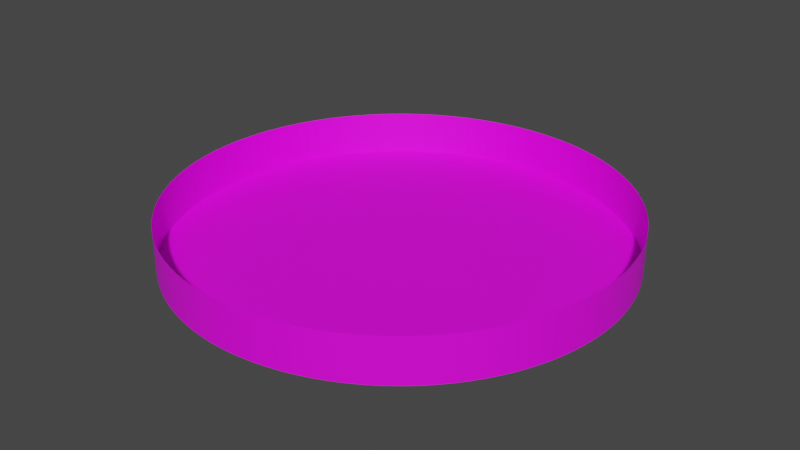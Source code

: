 # Source: pool_cylinder.blend  (saved by Blender 2.80.75; exported with 4.5.12 LTS)
import bpy
from mathutils import Matrix  # noqa: F401  (used for matrix-valued properties, if any)

bpy.ops.wm.read_factory_settings(use_empty=True)
scene = bpy.context.scene
scene.name = 'Scene'

# ---- collections
col_collection = bpy.data.collections.new('Collection'); scene.collection.children.link(col_collection)

# ---- images (referenced by path relative to the original .blend; pixels are not part of the script)
import os
ASSET_DIR = os.environ.get("B2B_ASSET_DIR", "")  # directory of the original .blend (textures are referenced by path, not embedded)
HERE = os.path.dirname(os.path.abspath(__file__))  # packed textures are extracted next to this script under _unpacked/

def load_image(name, relpath, width, height, colorspace="sRGB"):
    """Load a texture the original file referenced (path relative to the .blend, or extracted next to this script)."""
    p = next((c for c in (os.path.join(HERE, relpath), os.path.join(ASSET_DIR, relpath)) if relpath and os.path.exists(c)), "")
    if p:
        img = bpy.data.images.load(p, check_existing=True)
        img.name = name
    else:  # same state as the original file: an image datablock whose file is absent (Cycles renders it pink)
        img = bpy.data.images.new(name, width, height)
        img.source = "FILE"
        img.filepath = "//" + (relpath or name)
    img.colorspace_settings.name = colorspace
    return img
img_cement_4_jpg = load_image('cement_4.jpg', 'cement_4.jpg', 1024, 1024, 'sRGB')
img_metal_2_jpg = load_image('metal_2.jpg', 'metal_2.jpg', 1024, 1024, 'sRGB')

# ---- materials (node trees are filled in below, after node groups)
mat_base = bpy.data.materials.new('Base')
mat_base.use_transparent_shadow = False
mat_walls = bpy.data.materials.new('Walls')
mat_walls.use_transparent_shadow = False

# ---- material node trees
mat_base.use_nodes = True; mat_base.node_tree.nodes.clear()
_N = mat_base.node_tree.nodes; _L = mat_base.node_tree.links
n0 = _N.new('ShaderNodeOutputMaterial'); n0.name = 'Material Output'; n0.location = (300, 300)
n1 = _N.new('ShaderNodeBsdfPrincipled'); n1.name = 'Principled BSDF'; n1.location = (10, 300)
n1.distribution = 'GGX'
n1.subsurface_method = 'BURLEY'
n1.inputs[3].default_value = 1.45
n1.inputs[27].default_value = (0.0, 0.0, 0.0, 1.0)
n1.inputs[28].default_value = 1.0
n2 = _N.new('ShaderNodeTexImage'); n2.name = 'Image Texture'; n2.location = (-280, 270)
n2.image = img_cement_4_jpg
_L.new(n1.outputs[0], n0.inputs[0])
_L.new(n2.outputs[0], n1.inputs[0])
n0.is_active_output = True
mat_walls.use_nodes = True; mat_walls.node_tree.nodes.clear()
_N = mat_walls.node_tree.nodes; _L = mat_walls.node_tree.links
n0 = _N.new('ShaderNodeOutputMaterial'); n0.name = 'Material Output'; n0.location = (300, 300)
n1 = _N.new('ShaderNodeBsdfPrincipled'); n1.name = 'Principled BSDF'; n1.location = (10, 300)
n1.distribution = 'GGX'
n1.subsurface_method = 'BURLEY'
n1.inputs[3].default_value = 1.45
n1.inputs[27].default_value = (0.0, 0.0, 0.0, 1.0)
n1.inputs[28].default_value = 1.0
n2 = _N.new('ShaderNodeTexImage'); n2.name = 'Image Texture'; n2.location = (-280, 270)
n2.image = img_metal_2_jpg
_L.new(n1.outputs[0], n0.inputs[0])
_L.new(n2.outputs[0], n1.inputs[0])
n0.is_active_output = True

# ---- world
world_world = bpy.data.worlds.new('World'); scene.world = world_world
world_world.use_nodes = True; world_world.node_tree.nodes.clear()
_N = world_world.node_tree.nodes; _L = world_world.node_tree.links
n0 = _N.new('ShaderNodeOutputWorld'); n0.name = 'World Output'; n0.location = (300, 300)
n1 = _N.new('ShaderNodeBackground'); n1.name = 'Background'; n1.location = (10, 300)
n1.inputs[0].default_value = (0.05088, 0.05088, 0.05088, 1.0)
_L.new(n1.outputs[0], n0.inputs[0])
n0.is_active_output = True
world_world.color = (0.05088, 0.05088, 0.05088)
world_world.use_sun_shadow = False
world_world.sun_shadow_jitter_overblur = 0.0

# ---- meshes
me_cylinder = bpy.data.meshes.new('Cylinder')
me_cylinder.from_pydata([(0.0, 25.0, 0.0), (0.0, 25.0, 5.0), (1.308, 24.97, 0.0), (1.308, 24.97, 5.0), (2.613, 24.86, 0.0), (2.613, 24.86, 5.0), (3.911, 24.69, 0.0), (3.911, 24.69, 5.0), (5.198, 24.45, 0.0), (5.198, 24.45, 5.0), (6.47, 24.15, 0.0), (6.47, 24.15, 5.0), (7.725, 23.78, 0.0), (7.725, 23.78, 5.0), (8.959, 23.34, 0.0), (8.959, 23.34, 5.0), (10.17, 22.84, 0.0), (10.17, 22.84, 5.0), (11.35, 22.28, 0.0), (11.35, 22.28, 5.0), (12.5, 21.65, 0.0), (12.5, 21.65, 5.0), (13.62, 20.97, 0.0), (13.62, 20.97, 5.0), (14.69, 20.23, 0.0), (14.69, 20.23, 5.0), (15.73, 19.43, 0.0), (15.73, 19.43, 5.0), (16.73, 18.58, 0.0), (16.73, 18.58, 5.0), (17.68, 17.68, 0.0), (17.68, 17.68, 5.0), (18.58, 16.73, 0.0), (18.58, 16.73, 5.0), (19.43, 15.73, 0.0), (19.43, 15.73, 5.0), (20.23, 14.69, 0.0), (20.23, 14.69, 5.0), (20.97, 13.62, 0.0), (20.97, 13.62, 5.0), (21.65, 12.5, 0.0), (21.65, 12.5, 5.0), (22.28, 11.35, 0.0), (22.28, 11.35, 5.0), (22.84, 10.17, 0.0), (22.84, 10.17, 5.0), (23.34, 8.959, 0.0), (23.34, 8.959, 5.0), (23.78, 7.725, 0.0), (23.78, 7.725, 5.0), (24.15, 6.47, 0.0), (24.15, 6.47, 5.0), (24.45, 5.198, 0.0), (24.45, 5.198, 5.0), (24.69, 3.911, 0.0), (24.69, 3.911, 5.0), (24.86, 2.613, 0.0), (24.86, 2.613, 5.0), (24.97, 1.308, 0.0), (24.97, 1.308, 5.0), (25.0, 1.381e-05, 0.0), (25.0, 1.381e-05, 5.0), (24.97, -1.308, 0.0), (24.97, -1.308, 5.0), (24.86, -2.613, 0.0), (24.86, -2.613, 5.0), (24.69, -3.911, 0.0), (24.69, -3.911, 5.0), (24.45, -5.198, 0.0), (24.45, -5.198, 5.0), (24.15, -6.47, 0.0), (24.15, -6.47, 5.0), (23.78, -7.725, 0.0), (23.78, -7.725, 5.0), (23.34, -8.959, 0.0), (23.34, -8.959, 5.0), (22.84, -10.17, 0.0), (22.84, -10.17, 5.0), (22.28, -11.35, 0.0), (22.28, -11.35, 5.0), (21.65, -12.5, 0.0), (21.65, -12.5, 5.0), (20.97, -13.62, 0.0), (20.97, -13.62, 5.0), (20.23, -14.69, 0.0), (20.23, -14.69, 5.0), (19.43, -15.73, 0.0), (19.43, -15.73, 5.0), (18.58, -16.73, 0.0), (18.58, -16.73, 5.0), (17.68, -17.68, 0.0), (17.68, -17.68, 5.0), (16.73, -18.58, 0.0), (16.73, -18.58, 5.0), (15.73, -19.43, 0.0), (15.73, -19.43, 5.0), (14.69, -20.23, 0.0), (14.69, -20.23, 5.0), (13.62, -20.97, 0.0), (13.62, -20.97, 5.0), (12.5, -21.65, 0.0), (12.5, -21.65, 5.0), (11.35, -22.28, 0.0), (11.35, -22.28, 5.0), (10.17, -22.84, 0.0), (10.17, -22.84, 5.0), (8.959, -23.34, 0.0), (8.959, -23.34, 5.0), (7.725, -23.78, 0.0), (7.725, -23.78, 5.0), (6.471, -24.15, 0.0), (6.471, -24.15, 5.0), (5.198, -24.45, 0.0), (5.198, -24.45, 5.0), (3.911, -24.69, 0.0), (3.911, -24.69, 5.0), (2.613, -24.86, 0.0), (2.613, -24.86, 5.0), (1.308, -24.97, 0.0), (1.308, -24.97, 5.0), (5.742e-05, -25.0, 0.0), (5.742e-05, -25.0, 5.0), (-1.308, -24.97, 0.0), (-1.308, -24.97, 5.0), (-2.613, -24.86, 0.0), (-2.613, -24.86, 5.0), (-3.911, -24.69, 0.0), (-3.911, -24.69, 5.0), (-5.198, -24.45, 0.0), (-5.198, -24.45, 5.0), (-6.47, -24.15, 0.0), (-6.47, -24.15, 5.0), (-7.725, -23.78, 0.0), (-7.725, -23.78, 5.0), (-8.959, -23.34, 0.0), (-8.959, -23.34, 5.0), (-10.17, -22.84, 0.0), (-10.17, -22.84, 5.0), (-11.35, -22.28, 0.0), (-11.35, -22.28, 5.0), (-12.5, -21.65, 0.0), (-12.5, -21.65, 5.0), (-13.62, -20.97, 0.0), (-13.62, -20.97, 5.0), (-14.69, -20.23, 0.0), (-14.69, -20.23, 5.0), (-15.73, -19.43, 0.0), (-15.73, -19.43, 5.0), (-16.73, -18.58, 0.0), (-16.73, -18.58, 5.0), (-17.68, -17.68, 0.0), (-17.68, -17.68, 5.0), (-18.58, -16.73, 0.0), (-18.58, -16.73, 5.0), (-19.43, -15.73, 0.0), (-19.43, -15.73, 5.0), (-20.23, -14.69, 0.0), (-20.23, -14.69, 5.0), (-20.97, -13.62, 0.0), (-20.97, -13.62, 5.0), (-21.65, -12.5, 0.0), (-21.65, -12.5, 5.0), (-22.28, -11.35, 0.0), (-22.28, -11.35, 5.0), (-22.84, -10.17, 0.0), (-22.84, -10.17, 5.0), (-23.34, -8.959, 0.0), (-23.34, -8.959, 5.0), (-23.78, -7.725, 0.0), (-23.78, -7.725, 5.0), (-24.15, -6.471, 0.0), (-24.15, -6.471, 5.0), (-24.45, -5.198, 0.0), (-24.45, -5.198, 5.0), (-24.69, -3.911, 0.0), (-24.69, -3.911, 5.0), (-24.86, -2.613, 0.0), (-24.86, -2.613, 5.0), (-24.97, -1.308, 0.0), (-24.97, -1.308, 5.0), (-25.0, -2.354e-05, 0.0), (-25.0, -2.354e-05, 5.0), (-24.97, 1.308, 0.0), (-24.97, 1.308, 5.0), (-24.86, 2.613, 0.0), (-24.86, 2.613, 5.0), (-24.69, 3.911, 0.0), (-24.69, 3.911, 5.0), (-24.45, 5.198, 0.0), (-24.45, 5.198, 5.0), (-24.15, 6.47, 0.0), (-24.15, 6.47, 5.0), (-23.78, 7.725, 0.0), (-23.78, 7.725, 5.0), (-23.34, 8.959, 0.0), (-23.34, 8.959, 5.0), (-22.84, 10.17, 0.0), (-22.84, 10.17, 5.0), (-22.28, 11.35, 0.0), (-22.28, 11.35, 5.0), (-21.65, 12.5, 0.0), (-21.65, 12.5, 5.0), (-20.97, 13.62, 0.0), (-20.97, 13.62, 5.0), (-20.23, 14.69, 0.0), (-20.23, 14.69, 5.0), (-19.43, 15.73, 0.0), (-19.43, 15.73, 5.0), (-18.58, 16.73, 0.0), (-18.58, 16.73, 5.0), (-17.68, 17.68, 0.0), (-17.68, 17.68, 5.0), (-16.73, 18.58, 0.0), (-16.73, 18.58, 5.0), (-15.73, 19.43, 0.0), (-15.73, 19.43, 5.0), (-14.69, 20.23, 0.0), (-14.69, 20.23, 5.0), (-13.62, 20.97, 0.0), (-13.62, 20.97, 5.0), (-12.5, 21.65, 0.0), (-12.5, 21.65, 5.0), (-11.35, 22.28, 0.0), (-11.35, 22.28, 5.0), (-10.17, 22.84, 0.0), (-10.17, 22.84, 5.0), (-8.959, 23.34, 0.0), (-8.959, 23.34, 5.0), (-7.725, 23.78, 0.0), (-7.725, 23.78, 5.0), (-6.47, 24.15, 0.0), (-6.47, 24.15, 5.0), (-5.198, 24.45, 0.0), (-5.198, 24.45, 5.0), (-3.911, 24.69, 0.0), (-3.911, 24.69, 5.0), (-2.613, 24.86, 0.0), (-2.613, 24.86, 5.0), (-1.308, 24.97, 0.0), (-1.308, 24.97, 5.0)], [], [(0, 2, 3, 1), (2, 4, 5, 3), (4, 6, 7, 5), (6, 8, 9, 7), (8, 10, 11, 9), (10, 12, 13, 11), (12, 14, 15, 13), (14, 16, 17, 15), (16, 18, 19, 17), (18, 20, 21, 19), (20, 22, 23, 21), (22, 24, 25, 23), (24, 26, 27, 25), (26, 28, 29, 27), (28, 30, 31, 29), (30, 32, 33, 31), (32, 34, 35, 33), (34, 36, 37, 35), (36, 38, 39, 37), (38, 40, 41, 39), (40, 42, 43, 41), (42, 44, 45, 43), (44, 46, 47, 45), (46, 48, 49, 47), (48, 50, 51, 49), (50, 52, 53, 51), (52, 54, 55, 53), (54, 56, 57, 55), (56, 58, 59, 57), (58, 60, 61, 59), (60, 62, 63, 61), (62, 64, 65, 63), (64, 66, 67, 65), (66, 68, 69, 67), (68, 70, 71, 69), (70, 72, 73, 71), (72, 74, 75, 73), (74, 76, 77, 75), (76, 78, 79, 77), (78, 80, 81, 79), (80, 82, 83, 81), (82, 84, 85, 83), (84, 86, 87, 85), (86, 88, 89, 87), (88, 90, 91, 89), (90, 92, 93, 91), (92, 94, 95, 93), (94, 96, 97, 95), (96, 98, 99, 97), (98, 100, 101, 99), (100, 102, 103, 101), (102, 104, 105, 103), (104, 106, 107, 105), (106, 108, 109, 107), (108, 110, 111, 109), (110, 112, 113, 111), (112, 114, 115, 113), (114, 116, 117, 115), (116, 118, 119, 117), (118, 120, 121, 119), (120, 122, 123, 121), (122, 124, 125, 123), (124, 126, 127, 125), (126, 128, 129, 127), (128, 130, 131, 129), (130, 132, 133, 131), (132, 134, 135, 133), (134, 136, 137, 135), (136, 138, 139, 137), (138, 140, 141, 139), (140, 142, 143, 141), (142, 144, 145, 143), (144, 146, 147, 145), (146, 148, 149, 147), (148, 150, 151, 149), (150, 152, 153, 151), (152, 154, 155, 153), (154, 156, 157, 155), (156, 158, 159, 157), (158, 160, 161, 159), (160, 162, 163, 161), (162, 164, 165, 163), (164, 166, 167, 165), (166, 168, 169, 167), (168, 170, 171, 169), (170, 172, 173, 171), (172, 174, 175, 173), (174, 176, 177, 175), (176, 178, 179, 177), (178, 180, 181, 179), (180, 182, 183, 181), (182, 184, 185, 183), (184, 186, 187, 185), (186, 188, 189, 187), (188, 190, 191, 189), (190, 192, 193, 191), (192, 194, 195, 193), (194, 196, 197, 195), (196, 198, 199, 197), (198, 200, 201, 199), (200, 202, 203, 201), (202, 204, 205, 203), (204, 206, 207, 205), (206, 208, 209, 207), (208, 210, 211, 209), (210, 212, 213, 211), (212, 214, 215, 213), (214, 216, 217, 215), (216, 218, 219, 217), (218, 220, 221, 219), (220, 222, 223, 221), (222, 224, 225, 223), (224, 226, 227, 225), (226, 228, 229, 227), (228, 230, 231, 229), (230, 232, 233, 231), (232, 234, 235, 233), (234, 236, 237, 235), (236, 238, 239, 237), (238, 0, 1, 239), (0, 238, 236, 234, 232, 230, 228, 226, 224, 222, 220, 218, 216, 214, 212, 210, 208, 206, 204, 202, 200, 198, 196, 194, 192, 190, 188, 186, 184, 182, 180, 178, 176, 174, 172, 170, 168, 166, 164, 162, 160, 158, 156, 154, 152, 150, 148, 146, 144, 142, 140, 138, 136, 134, 132, 130, 128, 126, 124, 122, 120, 118, 116, 114, 112, 110, 108, 106, 104, 102, 100, 98, 96, 94, 92, 90, 88, 86, 84, 82, 80, 78, 76, 74, 72, 70, 68, 66, 64, 62, 60, 58, 56, 54, 52, 50, 48, 46, 44, 42, 40, 38, 36, 34, 32, 30, 28, 26, 24, 22, 20, 18, 16, 14, 12, 10, 8, 6, 4, 2)])
me_cylinder.polygons.foreach_set('material_index', [1, 1, 1, 1, 1, 1, 1, 1, 1, 1, 1, 1, 1, 1, 1, 1, 1, 1, 1, 1, 1, 1, 1, 1, 1, 1, 1, 1, 1, 1, 1, 1, 1, 1, 1, 1, 1, 1, 1, 1, 1, 1, 1, 1, 1, 1, 1, 1, 1, 1, 1, 1, 1, 1, 1, 1, 1, 1, 1, 1, 1, 1, 1, 1, 1, 1, 1, 1, 1, 1, 1, 1, 1, 1, 1, 1, 1, 1, 1, 1, 1, 1, 1, 1, 1, 1, 1, 1, 1, 1, 1, 1, 1, 1, 1, 1, 1, 1, 1, 1, 1, 1, 1, 1, 1, 1, 1, 1, 1, 1, 1, 1, 1, 1, 1, 1, 1, 1, 1, 1, 0])
_uv = me_cylinder.uv_layers.new(name='UVMap')
_uv.uv.foreach_set('vector', [1.0, 0.5, 0.9917, 0.5, 0.9917, 1.0, 1.0, 1.0, 0.9917, 0.5, 0.9833, 0.5, 0.9833, 1.0, 0.9917, 1.0, 0.9833, 0.5, 0.975, 0.5, 0.975, 1.0, 0.9833, 1.0, 0.975, 0.5, 0.9667, 0.5, 0.9667, 1.0, 0.975, 1.0, 0.9667, 0.5, 0.9583, 0.5, 0.9583, 1.0, 0.9667, 1.0, 0.9583, 0.5, 0.95, 0.5, 0.95, 1.0, 0.9583, 1.0, 0.95, 0.5, 0.9417, 0.5, 0.9417, 1.0, 0.95, 1.0, 0.9417, 0.5, 0.9333, 0.5, 0.9333, 1.0, 0.9417, 1.0, 0.9333, 0.5, 0.925, 0.5, 0.925, 1.0, 0.9333, 1.0, 0.925, 0.5, 0.9167, 0.5, 0.9167, 1.0, 0.925, 1.0, 0.9167, 0.5, 0.9083, 0.5, 0.9083, 1.0, 0.9167, 1.0, 0.9083, 0.5, 0.9, 0.5, 0.9, 1.0, 0.9083, 1.0, 0.9, 0.5, 0.8917, 0.5, 0.8917, 1.0, 0.9, 1.0, 0.8917, 0.5, 0.8833, 0.5, 0.8833, 1.0, 0.8917, 1.0, 0.8833, 0.5, 0.875, 0.5, 0.875, 1.0, 0.8833, 1.0, 0.875, 0.5, 0.8667, 0.5, 0.8667, 1.0, 0.875, 1.0, 0.8667, 0.5, 0.8583, 0.5, 0.8583, 1.0, 0.8667, 1.0, 0.8583, 0.5, 0.85, 0.5, 0.85, 1.0, 0.8583, 1.0, 0.85, 0.5, 0.8417, 0.5, 0.8417, 1.0, 0.85, 1.0, 0.8417, 0.5, 0.8333, 0.5, 0.8333, 1.0, 0.8417, 1.0, 0.8333, 0.5, 0.825, 0.5, 0.825, 1.0, 0.8333, 1.0, 0.825, 0.5, 0.8167, 0.5, 0.8167, 1.0, 0.825, 1.0, 0.8167, 0.5, 0.8083, 0.5, 0.8083, 1.0, 0.8167, 1.0, 0.8083, 0.5, 0.8, 0.5, 0.8, 1.0, 0.8083, 1.0, 0.8, 0.5, 0.7917, 0.5, 0.7917, 1.0, 0.8, 1.0, 0.7917, 0.5, 0.7833, 0.5, 0.7833, 1.0, 0.7917, 1.0, 0.7833, 0.5, 0.775, 0.5, 0.775, 1.0, 0.7833, 1.0, 0.775, 0.5, 0.7667, 0.5, 0.7667, 1.0, 0.775, 1.0, 0.7667, 0.5, 0.7583, 0.5, 0.7583, 1.0, 0.7667, 1.0, 0.7583, 0.5, 0.75, 0.5, 0.75, 1.0, 0.7583, 1.0, 0.75, 0.5, 0.7417, 0.5, 0.7417, 1.0, 0.75, 1.0, 0.7417, 0.5, 0.7333, 0.5, 0.7333, 1.0, 0.7417, 1.0, 0.7333, 0.5, 0.725, 0.5, 0.725, 1.0, 0.7333, 1.0, 0.725, 0.5, 0.7167, 0.5, 0.7167, 1.0, 0.725, 1.0, 0.7167, 0.5, 0.7083, 0.5, 0.7083, 1.0, 0.7167, 1.0, 0.7083, 0.5, 0.7, 0.5, 0.7, 1.0, 0.7083, 1.0, 0.7, 0.5, 0.6917, 0.5, 0.6917, 1.0, 0.7, 1.0, 0.6917, 0.5, 0.6833, 0.5, 0.6833, 1.0, 0.6917, 1.0, 0.6833, 0.5, 0.675, 0.5, 0.675, 1.0, 0.6833, 1.0, 0.675, 0.5, 0.6667, 0.5, 0.6667, 1.0, 0.675, 1.0, 0.6667, 0.5, 0.6583, 0.5, 0.6583, 1.0, 0.6667, 1.0, 0.6583, 0.5, 0.65, 0.5, 0.65, 1.0, 0.6583, 1.0, 0.65, 0.5, 0.6417, 0.5, 0.6417, 1.0, 0.65, 1.0, 0.6417, 0.5, 0.6333, 0.5, 0.6333, 1.0, 0.6417, 1.0, 0.6333, 0.5, 0.625, 0.5, 0.625, 1.0, 0.6333, 1.0, 0.625, 0.5, 0.6167, 0.5, 0.6167, 1.0, 0.625, 1.0, 0.6167, 0.5, 0.6083, 0.5, 0.6083, 1.0, 0.6167, 1.0, 0.6083, 0.5, 0.6, 0.5, 0.6, 1.0, 0.6083, 1.0, 0.6, 0.5, 0.5917, 0.5, 0.5917, 1.0, 0.6, 1.0, 0.5917, 0.5, 0.5833, 0.5, 0.5833, 1.0, 0.5917, 1.0, 0.5833, 0.5, 0.575, 0.5, 0.575, 1.0, 0.5833, 1.0, 0.575, 0.5, 0.5667, 0.5, 0.5667, 1.0, 0.575, 1.0, 0.5667, 0.5, 0.5583, 0.5, 0.5583, 1.0, 0.5667, 1.0, 0.5583, 0.5, 0.55, 0.5, 0.55, 1.0, 0.5583, 1.0, 0.55, 0.5, 0.5417, 0.5, 0.5417, 1.0, 0.55, 1.0, 0.5417, 0.5, 0.5333, 0.5, 0.5333, 1.0, 0.5417, 1.0, 0.5333, 0.5, 0.525, 0.5, 0.525, 1.0, 0.5333, 1.0, 0.525, 0.5, 0.5167, 0.5, 0.5167, 1.0, 0.525, 1.0, 0.5167, 0.5, 0.5083, 0.5, 0.5083, 1.0, 0.5167, 1.0, 0.5083, 0.5, 0.5, 0.5, 0.5, 1.0, 0.5083, 1.0, 0.5, 0.5, 0.4917, 0.5, 0.4917, 1.0, 0.5, 1.0, 0.4917, 0.5, 0.4833, 0.5, 0.4833, 1.0, 0.4917, 1.0, 0.4833, 0.5, 0.475, 0.5, 0.475, 1.0, 0.4833, 1.0, 0.475, 0.5, 0.4667, 0.5, 0.4667, 1.0, 0.475, 1.0, 0.4667, 0.5, 0.4583, 0.5, 0.4583, 1.0, 0.4667, 1.0, 0.4583, 0.5, 0.45, 0.5, 0.45, 1.0, 0.4583, 1.0, 0.45, 0.5, 0.4417, 0.5, 0.4417, 1.0, 0.45, 1.0, 0.4417, 0.5, 0.4333, 0.5, 0.4333, 1.0, 0.4417, 1.0, 0.4333, 0.5, 0.425, 0.5, 0.425, 1.0, 0.4333, 1.0, 0.425, 0.5, 0.4167, 0.5, 0.4167, 1.0, 0.425, 1.0, 0.4167, 0.5, 0.4083, 0.5, 0.4083, 1.0, 0.4167, 1.0, 0.4083, 0.5, 0.4, 0.5, 0.4, 1.0, 0.4083, 1.0, 0.4, 0.5, 0.3917, 0.5, 0.3917, 1.0, 0.4, 1.0, 0.3917, 0.5, 0.3833, 0.5, 0.3833, 1.0, 0.3917, 1.0, 0.3833, 0.5, 0.375, 0.5, 0.375, 1.0, 0.3833, 1.0, 0.375, 0.5, 0.3667, 0.5, 0.3667, 1.0, 0.375, 1.0, 0.3667, 0.5, 0.3583, 0.5, 0.3583, 1.0, 0.3667, 1.0, 0.3583, 0.5, 0.35, 0.5, 0.35, 1.0, 0.3583, 1.0, 0.35, 0.5, 0.3417, 0.5, 0.3417, 1.0, 0.35, 1.0, 0.3417, 0.5, 0.3333, 0.5, 0.3333, 1.0, 0.3417, 1.0, 0.3333, 0.5, 0.325, 0.5, 0.325, 1.0, 0.3333, 1.0, 0.325, 0.5, 0.3167, 0.5, 0.3167, 1.0, 0.325, 1.0, 0.3167, 0.5, 0.3083, 0.5, 0.3083, 1.0, 0.3167, 1.0, 0.3083, 0.5, 0.3, 0.5, 0.3, 1.0, 0.3083, 1.0, 0.3, 0.5, 0.2917, 0.5, 0.2917, 1.0, 0.3, 1.0, 0.2917, 0.5, 0.2833, 0.5, 0.2833, 1.0, 0.2917, 1.0, 0.2833, 0.5, 0.275, 0.5, 0.275, 1.0, 0.2833, 1.0, 0.275, 0.5, 0.2667, 0.5, 0.2667, 1.0, 0.275, 1.0, 0.2667, 0.5, 0.2583, 0.5, 0.2583, 1.0, 0.2667, 1.0, 0.2583, 0.5, 0.25, 0.5, 0.25, 1.0, 0.2583, 1.0, 0.25, 0.5, 0.2417, 0.5, 0.2417, 1.0, 0.25, 1.0, 0.2417, 0.5, 0.2333, 0.5, 0.2333, 1.0, 0.2417, 1.0, 0.2333, 0.5, 0.225, 0.5, 0.225, 1.0, 0.2333, 1.0, 0.225, 0.5, 0.2167, 0.5, 0.2167, 1.0, 0.225, 1.0, 0.2167, 0.5, 0.2083, 0.5, 0.2083, 1.0, 0.2167, 1.0, 0.2083, 0.5, 0.2, 0.5, 0.2, 1.0, 0.2083, 1.0, 0.2, 0.5, 0.1917, 0.5, 0.1917, 1.0, 0.2, 1.0, 0.1917, 0.5, 0.1833, 0.5, 0.1833, 1.0, 0.1917, 1.0, 0.1833, 0.5, 0.175, 0.5, 0.175, 1.0, 0.1833, 1.0, 0.175, 0.5, 0.1667, 0.5, 0.1667, 1.0, 0.175, 1.0, 0.1667, 0.5, 0.1583, 0.5, 0.1583, 1.0, 0.1667, 1.0, 0.1583, 0.5, 0.15, 0.5, 0.15, 1.0, 0.1583, 1.0, 0.15, 0.5, 0.1417, 0.5, 0.1417, 1.0, 0.15, 1.0, 0.1417, 0.5, 0.1333, 0.5, 0.1333, 1.0, 0.1417, 1.0, 0.1333, 0.5, 0.125, 0.5, 0.125, 1.0, 0.1333, 1.0, 0.125, 0.5, 0.1167, 0.5, 0.1167, 1.0, 0.125, 1.0, 0.1167, 0.5, 0.1083, 0.5, 0.1083, 1.0, 0.1167, 1.0, 0.1083, 0.5, 0.1, 0.5, 0.1, 1.0, 0.1083, 1.0, 0.1, 0.5, 0.09167, 0.5, 0.09167, 1.0, 0.1, 1.0, 0.09167, 0.5, 0.08333, 0.5, 0.08333, 1.0, 0.09167, 1.0, 0.08333, 0.5, 0.075, 0.5, 0.075, 1.0, 0.08333, 1.0, 0.075, 0.5, 0.06667, 0.5, 0.06667, 1.0, 0.075, 1.0, 0.06667, 0.5, 0.05833, 0.5, 0.05833, 1.0, 0.06667, 1.0, 0.05833, 0.5, 0.05, 0.5, 0.05, 1.0, 0.05833, 1.0, 0.05, 0.5, 0.04167, 0.5, 0.04167, 1.0, 0.05, 1.0, 0.04167, 0.5, 0.03333, 0.5, 0.03333, 1.0, 0.04167, 1.0, 0.03333, 0.5, 0.025, 0.5, 0.025, 1.0, 0.03333, 1.0, 0.025, 0.5, 0.01667, 0.5, 0.01667, 1.0, 0.025, 1.0, 0.01667, 0.5, 0.008334, 0.5, 0.008334, 1.0, 0.01667, 1.0, 0.008334, 0.5, 6.165e-07, 0.5, 6.165e-07, 1.0, 0.008334, 1.0, 0.75, 0.49, 0.7374, 0.4897, 0.7249, 0.4887, 0.7125, 0.487, 0.7001, 0.4848, 0.6879, 0.4818, 0.6758, 0.4783, 0.664, 0.4741, 0.6524, 0.4693, 0.641, 0.4638, 0.63, 0.4578, 0.6193, 0.4513, 0.6089, 0.4442, 0.599, 0.4365, 0.5894, 0.4284, 0.5803, 0.4197, 0.5716, 0.4106, 0.5635, 0.401, 0.5558, 0.3911, 0.5487, 0.3807, 0.5422, 0.37, 0.5362, 0.359, 0.5307, 0.3476, 0.5259, 0.336, 0.5217, 0.3242, 0.5182, 0.3121, 0.5152, 0.2999, 0.513, 0.2875, 0.5113, 0.2751, 0.5103, 0.2626, 0.51, 0.25, 0.5103, 0.2374, 0.5113, 0.2249, 0.513, 0.2125, 0.5152, 0.2001, 0.5182, 0.1879, 0.5217, 0.1758, 0.5259, 0.164, 0.5307, 0.1524, 0.5362, 0.141, 0.5422, 0.13, 0.5487, 0.1193, 0.5558, 0.1089, 0.5635, 0.09896, 0.5716, 0.08941, 0.5803, 0.08029, 0.5894, 0.07164, 0.599, 0.06348, 0.6089, 0.05584, 0.6193, 0.04872, 0.63, 0.04215, 0.641, 0.03616, 0.6524, 0.03075, 0.664, 0.02594, 0.6758, 0.02175, 0.6879, 0.01818, 0.7001, 0.01524, 0.7125, 0.01295, 0.7249, 0.01131, 0.7374, 0.01033, 0.75, 0.01, 0.7626, 0.01033, 0.7751, 0.01131, 0.7875, 0.01295, 0.7999, 0.01524, 0.8121, 0.01818, 0.8242, 0.02175, 0.836, 0.02594, 0.8476, 0.03075, 0.859, 0.03616, 0.87, 0.04215, 0.8807, 0.04872, 0.8911, 0.05584, 0.901, 0.06349, 0.9106, 0.07165, 0.9197, 0.08029, 0.9284, 0.08941, 0.9365, 0.09896, 0.9442, 0.1089, 0.9513, 0.1193, 0.9578, 0.13, 0.9638, 0.141, 0.9693, 0.1524, 0.9741, 0.164, 0.9783, 0.1758, 0.9818, 0.1879, 0.9848, 0.2001, 0.987, 0.2125, 0.9887, 0.2249, 0.9897, 0.2374, 0.99, 0.25, 0.9897, 0.2626, 0.9887, 0.2751, 0.987, 0.2875, 0.9848, 0.2999, 0.9818, 0.3121, 0.9783, 0.3242, 0.9741, 0.336, 0.9693, 0.3476, 0.9638, 0.359, 0.9578, 0.37, 0.9513, 0.3807, 0.9442, 0.3911, 0.9365, 0.401, 0.9284, 0.4106, 0.9197, 0.4197, 0.9106, 0.4284, 0.901, 0.4365, 0.8911, 0.4442, 0.8807, 0.4513, 0.87, 0.4578, 0.859, 0.4638, 0.8476, 0.4693, 0.836, 0.4741, 0.8242, 0.4783, 0.8121, 0.4818, 0.7999, 0.4848, 0.7875, 0.487, 0.7751, 0.4887, 0.7626, 0.4897])
me_cylinder.materials.append(mat_base)
me_cylinder.materials.append(mat_walls)
me_cylinder.use_remesh_preserve_volume = False
me_cylinder.use_remesh_preserve_attributes = False
me_cylinder.use_mirror_vertex_groups = False
me_cylinder.update()

# ---- objects
ob_cylinder = bpy.data.objects.new('Cylinder', me_cylinder)

# ---- transforms, parenting, visibility, modifiers, constraints
ob_cylinder.location = (0.0, 0.0, 0.0)
ob_cylinder.lineart.crease_threshold = 0.0

# ---- collection membership
col_collection.objects.link(ob_cylinder)

# ---- scene / render settings (as saved in the file)
scene.frame_start = 1; scene.frame_end = 250; scene.frame_set(1)
scene.render.engine = 'BLENDER_EEVEE_NEXT'
scene.cycles.use_denoising = False
scene.cycles.samples = 128
scene.cycles.sampling_pattern = 'TABULATED_SOBOL'
scene.cycles.use_adaptive_sampling = False
scene.cycles.use_light_tree = False
scene.view_settings.view_transform = 'Filmic'
bpy.context.view_layer.update()

# ---- added for rendering (the .blend has no active camera and no usable light): camera, sun
cam_auto = bpy.data.cameras.new('AutoCamera')
cam_auto.lens = 50.0
cam_auto.sensor_width = 36.0
cam_auto.clip_end = 1151.04
ob_auto_camera = bpy.data.objects.new('AutoCamera', cam_auto)
scene.collection.objects.link(ob_auto_camera)
ob_auto_camera.location = (65.5866, -78.7039, 54.9693)
ob_auto_camera.rotation_euler = (1.09748, -7.21219e-08, 0.694738)
scene.camera = ob_auto_camera
light_auto_sun = bpy.data.lights.new('AutoSun', 'SUN')
light_auto_sun.energy = 3.0
light_auto_sun.angle = 0.0523599
ob_auto_sun = bpy.data.objects.new('AutoSun', light_auto_sun)
scene.collection.objects.link(ob_auto_sun)
ob_auto_sun.rotation_euler = (0.872665, 0.174533, 0.523599)
bpy.context.view_layer.update()

